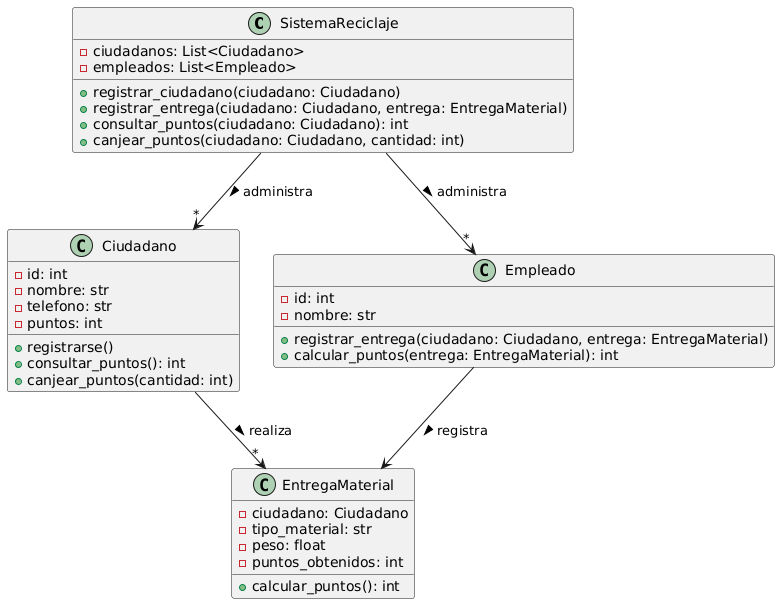

The diagram above was rendered by PlantUML. Its source (embedded in the PNG):
@startuml
class SistemaReciclaje {
    - ciudadanos: List<Ciudadano>
    - empleados: List<Empleado>
    + registrar_ciudadano(ciudadano: Ciudadano)
    + registrar_entrega(ciudadano: Ciudadano, entrega: EntregaMaterial)
    + consultar_puntos(ciudadano: Ciudadano): int
    + canjear_puntos(ciudadano: Ciudadano, cantidad: int)
}

class Ciudadano {
    - id: int
    - nombre: str
    - telefono: str
    - puntos: int
    + registrarse()
    + consultar_puntos(): int
    + canjear_puntos(cantidad: int)
}

class Empleado {
    - id: int
    - nombre: str
    + registrar_entrega(ciudadano: Ciudadano, entrega: EntregaMaterial)
    + calcular_puntos(entrega: EntregaMaterial): int
}

class EntregaMaterial {
    - ciudadano: Ciudadano
    - tipo_material: str
    - peso: float
    - puntos_obtenidos: int
    + calcular_puntos(): int
}

SistemaReciclaje --> "*" Ciudadano : administra >
SistemaReciclaje --> "*" Empleado : administra >
Ciudadano --> "*" EntregaMaterial : realiza >
Empleado --> EntregaMaterial : registra >
@enduml